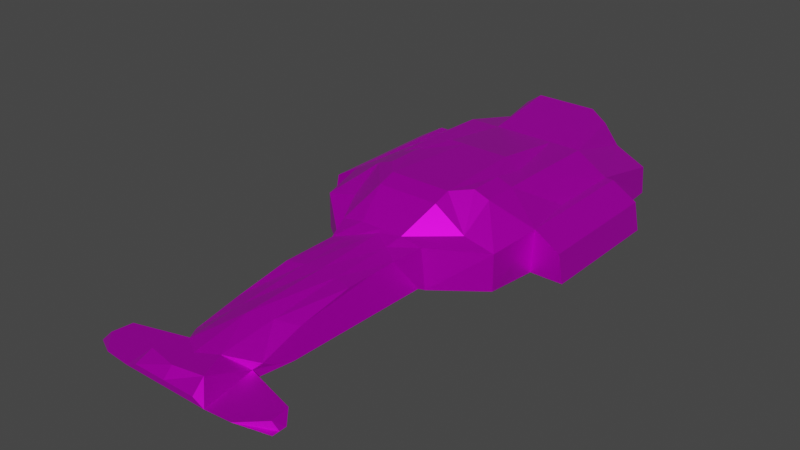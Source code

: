 # Source: TheDruid.blend  (saved by Blender 3.1.7; exported with 4.5.12 LTS)
import bpy
from mathutils import Matrix  # noqa: F401  (used for matrix-valued properties, if any)

bpy.ops.wm.read_factory_settings(use_empty=True)
scene = bpy.context.scene
scene.name = 'Scene'

# ---- collections
col_collection = bpy.data.collections.new('Collection'); scene.collection.children.link(col_collection)

# ---- images (referenced by path relative to the original .blend; pixels are not part of the script)
import os
ASSET_DIR = os.environ.get("B2B_ASSET_DIR", "")  # directory of the original .blend (textures are referenced by path, not embedded)
HERE = os.path.dirname(os.path.abspath(__file__))  # packed textures are extracted next to this script under _unpacked/

def load_image(name, relpath, width, height, colorspace="sRGB"):
    """Load a texture the original file referenced (path relative to the .blend, or extracted next to this script)."""
    p = next((c for c in (os.path.join(HERE, relpath), os.path.join(ASSET_DIR, relpath)) if relpath and os.path.exists(c)), "")
    if p:
        img = bpy.data.images.load(p, check_existing=True)
        img.name = name
    else:  # same state as the original file: an image datablock whose file is absent (Cycles renders it pink)
        img = bpy.data.images.new(name, width, height)
        img.source = "FILE"
        img.filepath = "//" + (relpath or name)
    img.colorspace_settings.name = colorspace
    return img
img_thedruid2 = load_image('Thedruid2', 'textures/Thedruid2.png', 1024, 1024, 'sRGB')

# ---- materials (node trees are filled in below, after node groups)
mat_the_druid = bpy.data.materials.new('The Druid')
mat_the_druid.use_transparent_shadow = False

# ---- material node trees
mat_the_druid.use_nodes = True; mat_the_druid.node_tree.nodes.clear()
_N = mat_the_druid.node_tree.nodes; _L = mat_the_druid.node_tree.links
n0 = _N.new('ShaderNodeBsdfPrincipled'); n0.name = 'Principled BSDF'; n0.location = (10, 300)
n0.distribution = 'GGX'
n0.subsurface_method = 'RANDOM_WALK_SKIN'
n0.inputs[1].default_value = 0.7638
n0.inputs[2].default_value = 0.387
n0.inputs[3].default_value = 1.45
n0.inputs[13].default_value = 0.2795
n0.inputs[27].default_value = (0.0, 0.0, 0.0, 1.0)
n0.inputs[28].default_value = 1.0
n1 = _N.new('ShaderNodeOutputMaterial'); n1.name = 'Material Output'; n1.location = (300, 300)
n2 = _N.new('ShaderNodeTexImage'); n2.name = 'Image Texture'; n2.location = (-280, 280)
n2.image = img_thedruid2
n3 = _N.new('ShaderNodeTexImage'); n3.name = 'Image Texture.001'; n3.location = (-280, 220)
n3.image = img_thedruid2
_L.new(n2.outputs[0], n0.inputs[0])
_L.new(n0.outputs[0], n1.inputs[0])
n1.is_active_output = True

# ---- world
world_world = bpy.data.worlds.new('World'); scene.world = world_world
world_world.use_nodes = True; world_world.node_tree.nodes.clear()
_N = world_world.node_tree.nodes; _L = world_world.node_tree.links
n0 = _N.new('ShaderNodeOutputWorld'); n0.name = 'World Output'; n0.location = (300, 300)
n1 = _N.new('ShaderNodeBackground'); n1.name = 'Background'; n1.location = (10, 300)
n1.inputs[0].default_value = (0.05088, 0.05088, 0.05088, 1.0)
_L.new(n1.outputs[0], n0.inputs[0])
n0.is_active_output = True
world_world.color = (0.05088, 0.05088, 0.05088)
world_world.use_sun_shadow = False
world_world.sun_shadow_jitter_overblur = 0.0

# ---- meshes
me_plane = bpy.data.meshes.new('Plane')
me_plane.from_pydata([(-5.808e-10, -0.6228, 0.0588), (-3.374e-10, 0.2344, 0.1467), (0.3793, -0.5656, 0.01264), (-0.3822, 1.3, 0.0), (-0.3793, -0.5656, 0.01264), (0.3822, 1.3, 0.0), (-3.374e-10, -0.3217, 0.1218), (-0.1734, -0.6228, 0.03833), (0.25, 1.3, 0.1547), (0.0, 0.75, 0.2621), (-3.374e-10, -0.01556, 0.1317), (0.1401, 0.1586, 0.122), (0.1734, -0.6228, 0.03833), (-0.25, 1.3, 0.1547), (-3.374e-10, 0.25, 0.1547), (-3.374e-10, -0.5156, 0.08958), (-0.1401, 0.1586, 0.122), (0.3793, -0.5156, 0.01264), (0.1401, -0.2403, 0.08958), (-0.3793, -0.5156, 0.01264), (-0.1401, -0.2403, 0.08958), (-0.4082, 0.55, 0.1547), (-0.25, 0.5, 0.2299), (0.4082, 0.55, 0.1547), (0.25, 0.5, 0.2299), (0.1756, 0.25, 0.1422), (0.25, 0.75, 0.2299), (-0.1756, 0.25, 0.1422), (-0.5306, 0.55, 0.0), (0.1401, -0.04084, 0.122), (-0.1401, -0.04084, 0.122), (-0.25, 0.75, 0.2299), (0.5306, 0.55, 0.0), (0.125, 1.3, 0.2666), (0.0, 1.025, 0.2249), (-0.375, 1.3, 0.1), (-0.4082, 1.025, 0.1547), (0.4082, 1.025, 0.1547), (0.375, 1.3, 0.1), (-0.125, 1.3, 0.2666), (0.25, 1.025, 0.2249), (0.125, 0.75, 0.2621), (0.375, 0.75, 0.1547), (-0.5306, 1.025, 0.0), (-0.5102, 0.55, 0.1), (-0.25, 1.025, 0.2249), (-0.375, 0.75, 0.1547), (-0.125, 0.75, 0.2621), (0.5306, 1.025, 0.0), (0.5102, 0.55, 0.1), (0.5102, 1.025, 0.1), (-0.375, 1.025, 0.1547), (0.125, 1.025, 0.2249), (0.375, 1.025, 0.1547), (-0.5102, 1.025, 0.1), (-0.125, 1.025, 0.2249), (0.0, 0.375, 0.2298), (-0.3756, 0.375, 0.0), (0.3756, 0.375, 0.0), (0.25, 0.375, 0.1547), (0.0878, 0.25, 0.1547), (0.1932, 0.25, 0.0), (-0.25, 0.375, 0.1547), (-0.1932, 0.25, 0.0), (-0.0878, 0.25, 0.1547), (-0.375, 0.375, 0.13), (0.125, 0.375, 0.2298), (0.375, 0.375, 0.13), (-0.125, 0.375, 0.2298), (-0.127, -0.6228, 0.0588), (0.275, -0.6156, 0.03833), (-0.275, -0.6156, 0.03833), (0.127, -0.6228, 0.0588), (-5.808e-10, -0.5906, 0.08958), (0.3793, -0.5406, 0.01264), (-0.3793, -0.5406, 0.01264), (-0.3466, -0.4776, 0.03833), (-0.07004, -0.4776, 0.08958), (0.07004, -0.4776, 0.08958), (0.3466, -0.4776, 0.03833), (0.3571, -0.5466, 0.03833), (0.1142, -0.5716, 0.08958), (-0.1142, -0.5716, 0.08958), (-0.3571, -0.5466, 0.03833), (0.1755, -0.0341, 0.01264), (0.1401, -0.04084, 0.1106), (0.149, -0.3965, 0.05111), (-0.1401, -0.04084, 0.1106), (-0.149, -0.3965, 0.05111), (-0.1755, -0.0341, 0.01264), (-0.1578, -0.03747, 0.06163), (0.1578, -0.03747, 0.06163), (0.1667, -0.2934, 0.01264), (0.1401, -0.1406, 0.1001), (-0.1401, -0.1406, 0.1001), (-0.1667, -0.2934, 0.01264), (0.1843, 0.2252, 0.01264), (0.1401, 0.05887, 0.1211), (0.1445, -0.3184, 0.07034), (-0.1401, 0.05887, 0.1211), (-0.1445, -0.3184, 0.07034), (-0.1843, 0.2252, 0.01264), (-0.1489, -0.03916, 0.08612), (-0.1666, -0.03579, 0.03713), (-0.1622, 0.142, 0.06689), (-0.1534, -0.217, 0.05637), (0.1489, -0.03916, 0.08612), (0.1666, -0.03579, 0.03713), (0.1534, -0.217, 0.05637), (0.1622, 0.142, 0.06689), (0.1733, 0.1836, 0.03976), (0.16, -0.2552, 0.0345), (0.1467, -0.1788, 0.07823), (-0.16, -0.2552, 0.0345), (-0.1733, 0.1836, 0.03976), (-0.1511, 0.1004, 0.09401), (-0.1467, -0.1788, 0.07823), (0.1511, 0.1004, 0.09401), (-0.1401, -0.1904, 0.09484), (-0.1354, -0.423, 0.03833), (-0.1512, -0.3067, 0.05374), (-0.1567, -0.3649, 0.03319), (-0.1456, -0.2486, 0.07429), (0.1354, -0.423, 0.03833), (0.1401, -0.1904, 0.09484), (0.1512, -0.3067, 0.05374), (0.1567, -0.3649, 0.03319), (0.1456, -0.2486, 0.07429), (0.0625, 1.3, 0.2666), (0.3125, 1.3, 0.1273), (-0.1875, 1.3, 0.2263), (0.1875, 1.3, 0.2263), (-0.3125, 1.3, 0.1273), (-0.0625, 1.3, 0.2666), (0.0, 1.3, 0.2263), (0.09375, 1.3, 0.2263), (0.125, 1.219, 0.1547), (-0.125, 1.219, 0.1547), (-0.09375, 1.3, 0.2263), (0.0, 1.3, 0.1), (0.1875, 1.3, 0.1), (-0.1875, 1.3, 0.1), (-0.1875, 0.5, 0.2507), (0.25, 0.625, 0.2299), (0.0625, 0.75, 0.2621), (-0.25, 0.625, 0.2299), (-0.1875, 0.75, 0.2299), (0.1875, 0.75, 0.2299), (-0.0625, 0.75, 0.2621), (0.1875, 0.5, 0.2507), (0.125, 0.4375, 0.2507), (0.0625, 0.375, 0.2298), (-0.125, 0.4375, 0.2507), (-0.0625, 0.375, 0.2298), (0.1875, 0.625, 0.2507), (-0.1875, 0.625, 0.2507), (0.1755, -0.0341, 0.01264), (-0.1755, -0.0341, 0.01264), (-0.1843, 0.2252, 0.01264), (0.1843, 0.2252, 0.01264), (0.0, -0.5656, 0.01264), (0.0, -0.5156, 0.01264), (-0.1265, -0.5156, 0.01264), (-0.1896, -0.5656, 0.01264), (0.1896, -0.5656, 0.01264), (0.1265, -0.5156, 0.01264), (0.09482, -0.5656, 0.01264), (0.09482, -0.5156, 0.01264), (-0.09482, -0.5156, 0.01264), (-0.09482, -0.5656, 0.01264), (-0.2845, -0.5656, 0.01264), (-0.2845, -0.5156, 0.01264), (0.2845, -0.5656, 0.01264), (0.2845, -0.5156, 0.01264), (0.0, 1.3, 0.1), (0.0, 0.25, 0.0), (0.0, 1.3, 0.0), (0.0, 0.55, 0.0), (0.0, 1.025, 0.0), (0.0, 0.375, 0.0), (0.0, -0.0341, 0.01264), (0.0, 0.2252, 0.01264), (0.0, -0.2934, 0.01264), (0.1875, 1.3, 0.1), (0.09658, 0.25, 0.0), (0.2041, 1.3, 0.0), (0.2653, 0.55, 0.0), (0.2653, 1.025, 0.0), (0.2041, 0.375, 0.0), (0.08775, -0.0341, 0.01264), (0.09216, 0.2252, 0.01264), (0.08334, -0.2934, 0.01264), (0.2829, 1.3, 0.1), (0.1457, 0.25, 0.0), (0.3079, 1.3, 0.0), (0.4003, 0.55, 0.0), (0.4003, 1.025, 0.0), (0.3079, 0.375, 0.0), (0.1324, -0.0341, 0.01264), (0.139, 0.2252, 0.01264), (0.1257, -0.2934, 0.01264), (0.3289, 1.3, 0.1), (0.1694, 0.25, 0.0), (0.358, 1.3, 0.0), (0.4654, 0.55, 0.0), (0.4654, 1.025, 0.0), (0.358, 0.375, 0.0), (0.1539, -0.0341, 0.01264), (0.1617, 0.2252, 0.01264), (0.1462, -0.2934, 0.01264), (-0.2041, 0.375, 0.0), (-0.08775, -0.0341, 0.01264), (-0.09216, 0.2252, 0.01264), (-0.08334, -0.2934, 0.01264), (-0.1875, 1.3, 0.1), (-0.09658, 0.25, 0.0), (-0.2041, 1.3, 0.0), (-0.2653, 0.55, 0.0), (-0.2653, 1.025, 0.0), (-0.3061, 0.375, 0.0), (-0.1316, -0.0341, 0.01264), (-0.1382, 0.2252, 0.01264), (-0.125, -0.2934, 0.01264), (-0.2812, 1.3, 0.1), (-0.1449, 0.25, 0.0), (-0.3061, 1.3, 0.0), (-0.398, 0.55, 0.0), (-0.398, 1.025, 0.0), (-0.3572, 0.375, 0.0), (-0.1536, -0.0341, 0.01264), (-0.1613, 0.2252, 0.01264), (-0.1458, -0.2934, 0.01264), (-0.3281, 1.3, 0.1), (-0.169, 0.25, 0.0), (-0.3572, 1.3, 0.0), (-0.4643, 0.55, 0.0), (-0.4643, 1.025, 0.0), (-0.07004, 0.1965, 0.1343), (-0.07004, -0.281, 0.1057), (-0.07004, -0.0282, 0.1268), (0.07004, 0.1965, 0.1343), (0.07004, -0.281, 0.1057), (0.07004, -0.0282, 0.1268), (-0.03502, -0.3997, 0.1057), (0.03502, -0.3997, 0.1057), (-3.374e-10, -0.4186, 0.1057), (0.05253, -0.4387, 0.09764), (-0.05253, -0.4387, 0.09764), (-3.374e-10, -0.3702, 0.1138), (0.04378, -0.4192, 0.1017), (-0.04378, -0.4192, 0.1017), (0.06129, -0.4582, 0.09361), (-0.06129, -0.4582, 0.09361), (-3.374e-10, -0.4671, 0.09764)], [], [(39, 55, 34, 52, 33, 128, 133), (239, 10, 1, 237), (68, 153, 56, 151, 66, 150, 152), (30, 239, 237, 16), (52, 40, 8, 131, 33), (20, 238, 239, 30), (82, 73, 15, 77), (86, 123, 126, 125), (80, 74, 17, 79), (242, 29, 11, 240), (241, 18, 29, 242), (238, 6, 10, 239), (51, 45, 13, 132, 35), (23, 49, 50, 37), (49, 32, 48, 50), (21, 46, 51, 36), (46, 31, 45, 51), (232, 234, 3, 35), (9, 144, 41, 52, 34), (41, 147, 26, 40, 52), (40, 53, 38, 129, 8), (26, 42, 53, 40), (42, 23, 37, 53), (28, 44, 54, 43), (44, 21, 36, 54), (45, 55, 39, 130, 13), (31, 146, 47, 55, 45), (47, 148, 9, 34, 55), (63, 27, 62, 65), (14, 60, 66, 151, 56), (60, 25, 59, 66), (25, 61, 67, 59), (228, 233, 63, 57), (27, 64, 68, 62), (64, 14, 56, 153, 68), (70, 2, 74, 80), (73, 81, 78, 15), (0, 72, 81, 73), (69, 0, 73, 82), (75, 83, 76, 19), (4, 71, 83, 75), (69, 7, 12, 72, 0), (29, 18, 124, 93, 85, 97, 11), (253, 252, 77, 15), (30, 16, 99, 87, 94, 118, 20), (122, 100, 20, 118), (115, 102, 87, 99), (114, 103, 90, 104), (112, 106, 85, 93), (111, 107, 91, 108), (107, 110, 109, 91), (84, 96, 110, 107), (126, 111, 108, 125), (123, 92, 111, 126), (92, 84, 107, 111), (127, 112, 93, 124), (125, 108, 112, 127), (108, 91, 106, 112), (103, 113, 105, 90), (89, 95, 113, 103), (101, 89, 103, 114), (104, 90, 102, 115), (102, 116, 94, 87), (90, 105, 116, 102), (120, 88, 100, 122), (106, 117, 97, 85), (91, 109, 117, 106), (105, 120, 122, 116), (95, 119, 121, 113), (113, 121, 120, 105), (116, 122, 118, 94), (86, 125, 127, 98), (98, 127, 124, 18), (120, 121, 119, 88), (248, 249, 244, 6), (205, 48, 32, 204), (5, 38, 53, 196), (5, 196, 194, 203), (58, 67, 61), (57, 63, 65), (137, 13, 130, 138), (131, 135, 134, 138, 130, 39, 133, 128, 33), (8, 136, 135, 131), (139, 136, 137), (138, 134, 135, 136, 137), (8, 129, 38, 140, 139, 136), (13, 137, 139, 141, 35, 132), (154, 149, 24, 143), (147, 154, 143, 26), (62, 68, 152, 142, 22), (145, 155, 146, 31), (22, 142, 155, 145), (66, 59, 24, 149, 150), (208, 159, 156, 207), (119, 77, 88), (86, 78, 123), (12, 81, 72), (69, 82, 7), (78, 81, 123), (77, 119, 82), (81, 12, 123), (82, 119, 7), (71, 7, 119, 76, 83), (12, 70, 80, 79, 123), (207, 156, 92, 209), (17, 74, 2, 172, 164, 166, 160, 169, 163, 170, 4, 75, 19, 171, 162, 168, 161, 167, 165, 173), (162, 95, 231, 222, 213, 182, 191, 200, 209, 92, 165, 167, 161, 168), (123, 165, 92), (119, 95, 162), (4, 170, 71), (71, 170, 163, 7), (163, 169, 160, 166, 164, 12, 7), (12, 164, 172, 70), (2, 70, 172), (79, 17, 173), (123, 79, 173, 165), (19, 76, 171), (76, 119, 162, 171), (233, 63, 158, 230), (147, 41, 154), (144, 150, 149, 154, 41), (146, 155, 47), (47, 155, 142, 152, 148), (144, 9, 148, 152, 150), (63, 158, 27), (16, 27, 158, 114, 104, 115, 99), (25, 159, 61), (11, 97, 117, 109, 110, 159, 25), (22, 21, 65, 62), (24, 59, 67, 23), (184, 175, 181, 190), (211, 180, 182, 213), (212, 181, 180, 211), (187, 178, 176, 185), (186, 188, 179, 177), (218, 178, 177, 217), (188, 184, 175, 179), (183, 185, 176, 174), (192, 194, 185, 183), (197, 193, 184, 188), (195, 197, 188, 186), (196, 187, 185, 194), (193, 184, 190, 199), (180, 189, 191, 182), (181, 190, 189, 180), (178, 187, 186, 177), (202, 193, 199, 208), (225, 227, 3, 234), (206, 202, 193, 197), (201, 203, 194, 192), (189, 198, 200, 191), (190, 199, 198, 189), (187, 196, 195, 186), (38, 5, 203, 201), (58, 61, 202, 206), (57, 226, 219, 228), (61, 202, 208, 159), (198, 207, 209, 200), (199, 208, 207, 198), (196, 205, 204, 195), (227, 218, 217, 226), (221, 212, 211, 220), (220, 211, 213, 222), (175, 215, 212, 181), (178, 218, 216, 176), (177, 179, 210, 217), (179, 175, 215, 210), (174, 176, 216, 214), (229, 220, 222, 231), (230, 221, 220, 229), (236, 227, 226, 235), (215, 224, 221, 212), (218, 227, 225, 216), (217, 210, 219, 226), (210, 215, 224, 219), (214, 216, 225, 223), (43, 236, 235, 28), (158, 230, 229, 157), (157, 229, 231, 95), (224, 233, 230, 221), (197, 195, 58, 206), (51, 35, 3, 227), (219, 224, 233, 228), (223, 225, 234, 232), (50, 48, 205, 196, 53, 37), (51, 227, 236, 43, 54, 36), (21, 44, 28, 235, 226), (32, 49, 23, 195, 204), (58, 195, 23, 67), (57, 65, 21, 226), (145, 31, 46, 21, 22), (26, 143, 24, 23, 42), (6, 241, 242, 10), (10, 242, 240, 1), (237, 1, 14, 64), (1, 240, 60, 14), (25, 60, 240, 11), (16, 237, 64, 27), (253, 251, 246, 245), (248, 250, 247, 245), (6, 243, 250, 248), (245, 246, 249, 248), (15, 78, 251, 253), (245, 247, 252, 253), (6, 238, 252, 247, 250, 243), (241, 6, 244, 249, 246, 251), (251, 78, 241), (98, 18, 241, 78, 86), (252, 238, 77), (238, 20, 88, 77)])
_uv = me_plane.uv_layers.new(name='UVMap')
_uv.uv.foreach_set('vector', [0.1683, 0.8406, 0.1683, 0.7203, 0.2229, 0.7203, 0.2775, 0.7203, 0.2774, 0.8406, 0.2502, 0.8406, 0.1956, 0.8406, 0.1923, 0.26, 0.2229, 0.2655, 0.2229, 0.3748, 0.1923, 0.3582, 0.1683, 0.4365, 0.1956, 0.4365, 0.2229, 0.4365, 0.2502, 0.4365, 0.2775, 0.4365, 0.2775, 0.4638, 0.1683, 0.4638, 0.1617, 0.2545, 0.1923, 0.26, 0.1923, 0.3582, 0.1617, 0.3416, 0.2775, 0.7203, 0.332, 0.7203, 0.332, 0.8402, 0.3047, 0.8405, 0.2774, 0.8406, 0.1617, 0.1672, 0.1923, 0.1495, 0.1923, 0.26, 0.1617, 0.2545, 0.173, 0.02253, 0.2229, 0.01425, 0.2229, 0.04701, 0.1923, 0.06357, 0.9423, 0.05272, 0.9463, 0.04069, 0.9506, 0.06666, 0.941, 0.0919, 0.4384, 0.8704, 0.425, 0.8678, 0.4245, 0.8569, 0.4384, 0.8406, 0.2534, 0.26, 0.284, 0.2545, 0.284, 0.3416, 0.2534, 0.3582, 0.2534, 0.1495, 0.284, 0.1672, 0.284, 0.2545, 0.2534, 0.26, 0.1923, 0.1495, 0.2229, 0.1318, 0.2229, 0.2655, 0.1923, 0.26, 0.05906, 0.7201, 0.1137, 0.7203, 0.1137, 0.8402, 0.08636, 0.8401, 0.05906, 0.84, 0.4011, 0.5126, 0.4457, 0.5124, 0.4457, 0.7199, 0.4011, 0.7201, 1.0, 0.6705, 0.9555, 0.6707, 0.9555, 0.4637, 1.0, 0.4635, 0.04457, 0.5126, 0.05906, 0.6, 0.05906, 0.7201, 0.04457, 0.7201, 0.05906, 0.6, 0.1137, 0.6002, 0.1137, 0.7203, 0.05906, 0.7201, 0.9555, 0.4871, 0.9118, 0.4745, 0.9118, 0.4635, 0.9555, 0.4667, 0.2229, 0.6004, 0.2502, 0.6004, 0.2775, 0.6004, 0.2775, 0.7203, 0.2229, 0.7203, 0.2775, 0.6004, 0.3047, 0.6002, 0.332, 0.6002, 0.332, 0.7203, 0.2775, 0.7203, 0.332, 0.7203, 0.3866, 0.7201, 0.3866, 0.84, 0.3593, 0.8401, 0.332, 0.8402, 0.332, 0.6002, 0.3866, 0.6, 0.3866, 0.7201, 0.332, 0.7203, 0.3866, 0.6, 0.4011, 0.5126, 0.4011, 0.7201, 0.3866, 0.7201, 0.8215, 0.9983, 0.777, 0.9981, 0.777, 0.7911, 0.8215, 0.7913, 0.0, 0.5124, 0.04457, 0.5126, 0.04457, 0.7201, 0.0, 0.7199, 0.1137, 0.7203, 0.1683, 0.7203, 0.1683, 0.8406, 0.141, 0.8405, 0.1137, 0.8402, 0.1137, 0.6002, 0.141, 0.6002, 0.1683, 0.6004, 0.1683, 0.7203, 0.1137, 0.7203, 0.1683, 0.6004, 0.1956, 0.6004, 0.2229, 0.6004, 0.2229, 0.7203, 0.1683, 0.7203, 0.06757, 0.9203, 0.005476, 0.928, 0.0, 0.8955, 0.01078, 0.8409, 0.2229, 0.3816, 0.2612, 0.3816, 0.2775, 0.4365, 0.2502, 0.4365, 0.2229, 0.4365, 0.2612, 0.3816, 0.2996, 0.3816, 0.332, 0.4362, 0.2775, 0.4365, 0.7071, 0.8341, 0.7692, 0.8417, 0.7124, 0.9212, 0.7016, 0.8666, 0.8496, 0.3878, 0.9041, 0.3056, 0.9041, 0.3161, 0.8496, 0.3958, 0.1462, 0.3816, 0.1845, 0.3816, 0.1683, 0.4365, 0.1137, 0.4362, 0.1845, 0.3816, 0.2229, 0.3816, 0.2229, 0.4365, 0.1956, 0.4365, 0.1683, 0.4365, 0.5397, 0.8849, 0.5526, 0.8361, 0.5633, 0.8341, 0.5626, 0.8441, 0.2229, 0.01425, 0.2727, 0.02253, 0.2534, 0.06357, 0.2229, 0.04701, 0.2229, 7.027e-05, 0.2783, 7.027e-05, 0.2727, 0.02253, 0.2229, 0.01425, 0.1674, 7.027e-05, 0.2229, 7.027e-05, 0.2229, 0.01425, 0.173, 0.02253, 0.425, 0.8729, 0.4384, 0.8704, 0.4384, 0.9001, 0.4246, 0.8838, 0.5269, 0.8361, 0.5397, 0.8849, 0.5169, 0.8441, 0.5162, 0.8341, 0.9541, 0.9303, 0.9451, 0.9506, 0.9451, 0.7991, 0.9541, 0.8193, 0.9541, 0.8748, 0.9099, 0.2077, 0.9244, 0.1206, 0.922, 0.1424, 0.9195, 0.1641, 0.9147, 0.2076, 0.9098, 0.2511, 0.9091, 0.2946, 0.2229, 0.0682, 0.1961, 0.0721, 0.1923, 0.06357, 0.2229, 0.04701, 0.9061, 0.6712, 0.9069, 0.7581, 0.9061, 0.7146, 0.9012, 0.6712, 0.8964, 0.6277, 0.894, 0.6059, 0.8915, 0.5842, 0.8844, 0.5807, 0.8826, 0.5502, 0.8915, 0.5842, 0.894, 0.6059, 0.8936, 0.733, 0.8899, 0.6721, 0.9012, 0.6712, 0.9061, 0.7146, 0.8686, 0.7697, 0.8673, 0.6739, 0.8786, 0.673, 0.8811, 0.7513, 0.9297, 0.1476, 0.926, 0.2085, 0.9147, 0.2076, 0.9195, 0.1641, 0.9499, 0.1146, 0.9487, 0.2104, 0.9373, 0.2094, 0.9398, 0.1311, 0.9487, 0.2104, 0.9474, 0.3061, 0.9349, 0.2878, 0.9373, 0.2094, 0.96, 0.2113, 0.9599, 0.3245, 0.9474, 0.3061, 0.9487, 0.2104, 0.9506, 0.06666, 0.9499, 0.1146, 0.9398, 0.1311, 0.941, 0.0919, 0.9463, 0.04069, 0.9601, 0.09803, 0.9499, 0.1146, 0.9506, 0.06666, 0.9601, 0.09803, 0.96, 0.2113, 0.9487, 0.2104, 0.9499, 0.1146, 0.9315, 0.1171, 0.9297, 0.1476, 0.9195, 0.1641, 0.922, 0.1424, 0.941, 0.0919, 0.9398, 0.1311, 0.9297, 0.1476, 0.9315, 0.1171, 0.9398, 0.1311, 0.9373, 0.2094, 0.926, 0.2085, 0.9297, 0.1476, 0.8673, 0.6739, 0.866, 0.5781, 0.8761, 0.5946, 0.8786, 0.673, 0.856, 0.6748, 0.8559, 0.5616, 0.866, 0.5781, 0.8673, 0.6739, 0.856, 0.788, 0.856, 0.6748, 0.8673, 0.6739, 0.8686, 0.7697, 0.8811, 0.7513, 0.8786, 0.673, 0.8899, 0.6721, 0.8936, 0.733, 0.8899, 0.6721, 0.8863, 0.6111, 0.8964, 0.6277, 0.9012, 0.6712, 0.8786, 0.673, 0.8761, 0.5946, 0.8863, 0.6111, 0.8899, 0.6721, 0.8749, 0.5554, 0.8737, 0.5163, 0.8826, 0.5502, 0.8844, 0.5807, 0.926, 0.2085, 0.9224, 0.2695, 0.9098, 0.2511, 0.9147, 0.2076, 0.9373, 0.2094, 0.9349, 0.2878, 0.9224, 0.2695, 0.926, 0.2085, 0.8761, 0.5946, 0.8749, 0.5554, 0.8844, 0.5807, 0.8863, 0.6111, 0.8559, 0.5616, 0.8697, 0.5042, 0.8654, 0.5302, 0.866, 0.5781, 0.866, 0.5781, 0.8654, 0.5302, 0.8749, 0.5554, 0.8761, 0.5946, 0.8863, 0.6111, 0.8844, 0.5807, 0.894, 0.6059, 0.8964, 0.6277, 0.9423, 0.05272, 0.941, 0.0919, 0.9315, 0.1171, 0.9333, 0.08668, 0.9333, 0.08668, 0.9315, 0.1171, 0.922, 0.1424, 0.9244, 0.1206, 0.8749, 0.5554, 0.8654, 0.5302, 0.8697, 0.5042, 0.8737, 0.5163, 0.2229, 0.1106, 0.242, 0.08915, 0.2381, 0.09768, 0.2229, 0.1318, 0.5658, 0.02847, 0.5658, 0.0, 0.7732, 0.0, 0.7732, 0.02847, 0.8526, 0.7993, 0.8957, 0.7991, 0.918, 0.9186, 0.8498, 0.9186, 0.4457, 0.06485, 0.5658, 0.05693, 0.4457, 0.09728, 0.4457, 0.07538, 0.7692, 0.9214, 0.7124, 0.9212, 0.7692, 0.8417, 0.06757, 0.8406, 0.06757, 0.9203, 0.01078, 0.8409, 0.8009, 0.5727, 0.8009, 0.5181, 0.8322, 0.5454, 0.8322, 0.5864, 0.8322, 0.7092, 0.8322, 0.6683, 0.8322, 0.6273, 0.8322, 0.5864, 0.8322, 0.5454, 0.8498, 0.5727, 0.8498, 0.6, 0.8498, 0.6546, 0.8498, 0.6819, 0.8009, 0.7365, 0.8009, 0.6819, 0.8322, 0.6683, 0.8322, 0.7092, 0.9041, 0.3901, 0.94, 0.3355, 0.94, 0.4447, 0.9057, 0.4311, 0.9057, 0.3901, 0.9057, 0.3492, 0.94, 0.3355, 0.94, 0.4447, 0.8009, 0.7365, 0.789, 0.7638, 0.777, 0.7911, 0.777, 0.7092, 0.777, 0.6273, 0.8009, 0.6819, 0.8009, 0.5181, 0.8009, 0.5727, 0.777, 0.6273, 0.777, 0.5454, 0.777, 0.4635, 0.789, 0.4908, 0.3047, 0.5457, 0.3047, 0.4911, 0.332, 0.4911, 0.332, 0.5456, 0.3047, 0.6002, 0.3047, 0.5457, 0.332, 0.5456, 0.332, 0.6002, 0.1137, 0.4362, 0.1683, 0.4365, 0.1683, 0.4638, 0.141, 0.4911, 0.1137, 0.4911, 0.1137, 0.5456, 0.141, 0.5457, 0.141, 0.6002, 0.1137, 0.6002, 0.1137, 0.4911, 0.141, 0.4911, 0.141, 0.5457, 0.1137, 0.5456, 0.2775, 0.4365, 0.332, 0.4362, 0.332, 0.4911, 0.3047, 0.4911, 0.2775, 0.4638, 0.5407, 0.8341, 0.5309, 0.8341, 0.5347, 0.7209, 0.5441, 0.7209, 0.8697, 0.5042, 0.8983, 0.4786, 0.8737, 0.5163, 0.9423, 0.05272, 0.9176, 0.0151, 0.9463, 0.04069, 0.2986, 0.0, 0.2727, 0.02253, 0.2783, 7.027e-05, 0.1674, 7.027e-05, 0.173, 0.02253, 0.1471, 0.0, 0.2534, 0.06357, 0.2727, 0.02253, 0.282, 0.08726, 0.1923, 0.06357, 0.1637, 0.08726, 0.173, 0.02253, 0.8215, 0.8135, 0.8487, 0.7911, 0.8487, 0.8772, 0.918, 0.8628, 0.9451, 0.7991, 0.9451, 0.8851, 0.5397, 0.8849, 0.5345, 0.9291, 0.4457, 0.9291, 0.4864, 0.8429, 0.5169, 0.8441, 0.5449, 0.9291, 0.5397, 0.8849, 0.5626, 0.8441, 0.5931, 0.8429, 0.6337, 0.9291, 0.5441, 0.7209, 0.5347, 0.7209, 0.5386, 0.6077, 0.5475, 0.6077, 0.4457, 0.5107, 0.4457, 0.4998, 0.4457, 0.4888, 0.4871, 0.4888, 0.5285, 0.4888, 0.57, 0.4888, 0.6114, 0.4888, 0.6528, 0.4888, 0.6942, 0.4888, 0.7356, 0.4888, 0.777, 0.4888, 0.777, 0.4998, 0.777, 0.5107, 0.7356, 0.5107, 0.6666, 0.5107, 0.6528, 0.5107, 0.6114, 0.5107, 0.57, 0.5107, 0.5561, 0.5107, 0.4871, 0.5107, 0.6666, 0.5107, 0.6842, 0.6077, 0.6751, 0.6077, 0.666, 0.6077, 0.6478, 0.6077, 0.6114, 0.6077, 0.575, 0.6077, 0.5565, 0.6077, 0.5475, 0.6077, 0.5386, 0.6077, 0.5561, 0.5107, 0.57, 0.5107, 0.6114, 0.5107, 0.6528, 0.5107, 0.9463, 0.04069, 0.9565, 0.0, 0.9601, 0.09803, 0.8697, 0.5042, 0.8559, 0.5616, 0.8594, 0.4635, 0.777, 0.4888, 0.7356, 0.4888, 0.7315, 0.4667, 0.7315, 0.4667, 0.7356, 0.4888, 0.6942, 0.4888, 0.6871, 0.4635, 0.6942, 0.4888, 0.6528, 0.4888, 0.6114, 0.4888, 0.57, 0.4888, 0.5285, 0.4888, 0.5356, 0.4635, 0.6871, 0.4635, 0.5356, 0.4635, 0.5285, 0.4888, 0.4871, 0.4888, 0.4913, 0.4667, 0.4457, 0.4888, 0.4913, 0.4667, 0.4871, 0.4888, 0.46, 0.5269, 0.4457, 0.5107, 0.4871, 0.5107, 0.5522, 0.5508, 0.46, 0.5269, 0.4871, 0.5107, 0.5561, 0.5107, 0.777, 0.5107, 0.7627, 0.5269, 0.7356, 0.5107, 0.7627, 0.5269, 0.6705, 0.5508, 0.6666, 0.5107, 0.7356, 0.5107, 0.9663, 0.8289, 0.9663, 0.8394, 0.9555, 0.8356, 0.9555, 0.8255, 0.3047, 0.6002, 0.2775, 0.6004, 0.3047, 0.5457, 0.2502, 0.6004, 0.2775, 0.4638, 0.3047, 0.4911, 0.3047, 0.5457, 0.2775, 0.6004, 0.141, 0.6002, 0.141, 0.5457, 0.1683, 0.6004, 0.1683, 0.6004, 0.141, 0.5457, 0.141, 0.4911, 0.1683, 0.4638, 0.1956, 0.6004, 0.2502, 0.6004, 0.2229, 0.6004, 0.1956, 0.6004, 0.1683, 0.4638, 0.2775, 0.4638, 0.8498, 0.7991, 0.856, 0.788, 0.9118, 0.7991, 0.9069, 0.7581, 0.9118, 0.7991, 0.856, 0.788, 0.8686, 0.7697, 0.8811, 0.7513, 0.8936, 0.733, 0.9061, 0.7146, 0.9041, 0.3355, 0.9599, 0.3245, 0.9661, 0.3355, 0.9091, 0.2946, 0.9098, 0.2511, 0.9224, 0.2695, 0.9349, 0.2878, 0.9474, 0.3061, 0.9599, 0.3245, 0.9041, 0.3355, 0.1137, 0.4911, 0.04457, 0.5126, 0.05906, 0.4361, 0.1137, 0.4362, 0.332, 0.4911, 0.332, 0.4362, 0.3866, 0.4361, 0.4011, 0.5126, 0.9663, 0.7129, 0.9663, 0.755, 0.9555, 0.755, 0.9555, 0.7148, 0.6497, 0.7209, 0.6114, 0.7209, 0.6114, 0.6077, 0.6478, 0.6077, 0.6516, 0.8341, 0.6114, 0.8341, 0.6114, 0.7209, 0.6497, 0.7209, 0.5658, 0.1159, 0.5658, 0.2318, 0.4457, 0.2318, 0.4457, 0.1426, 0.7732, 0.1159, 0.8496, 0.1426, 0.8496, 0.2318, 0.7732, 0.2318, 0.5658, 0.3476, 0.5658, 0.2318, 0.7732, 0.2318, 0.7732, 0.3476, 0.8496, 0.1426, 0.9041, 0.1896, 0.9041, 0.2318, 0.8496, 0.2318, 0.9555, 0.7123, 0.9118, 0.7196, 0.9118, 0.6305, 0.9555, 0.6305, 0.9555, 0.754, 0.9118, 0.7649, 0.9118, 0.7196, 0.9555, 0.7123, 0.8496, 0.09728, 0.9041, 0.1681, 0.9041, 0.1896, 0.8496, 0.1426, 0.7732, 0.05693, 0.8496, 0.09728, 0.8496, 0.1426, 0.7732, 0.1159, 0.5658, 0.05693, 0.5658, 0.1159, 0.4457, 0.1426, 0.4457, 0.09728, 0.9663, 0.6914, 0.9663, 0.7129, 0.9555, 0.7148, 0.9555, 0.6943, 0.6114, 0.7209, 0.573, 0.7209, 0.575, 0.6077, 0.6114, 0.6077, 0.6114, 0.8341, 0.5711, 0.8341, 0.573, 0.7209, 0.6114, 0.7209, 0.5658, 0.2318, 0.5658, 0.1159, 0.7732, 0.1159, 0.7732, 0.2318, 0.9663, 0.681, 0.9663, 0.6914, 0.9555, 0.6943, 0.9555, 0.6844, 0.4457, 0.3655, 0.5658, 0.4056, 0.4457, 0.3987, 0.4457, 0.3878, 0.8496, 0.07538, 0.9041, 0.1578, 0.9041, 0.1681, 0.8496, 0.09728, 0.9555, 0.7741, 0.9118, 0.7868, 0.9118, 0.7649, 0.9555, 0.754, 0.573, 0.7209, 0.5535, 0.7209, 0.5565, 0.6077, 0.575, 0.6077, 0.5711, 0.8341, 0.5506, 0.8341, 0.5535, 0.7209, 0.573, 0.7209, 0.5658, 0.1159, 0.5658, 0.05693, 0.7732, 0.05693, 0.7732, 0.1159, 0.9555, 0.7942, 0.9118, 0.7974, 0.9118, 0.7868, 0.9555, 0.7741, 0.8496, 0.0677, 0.9041, 0.1474, 0.9041, 0.1578, 0.8496, 0.07538, 0.8496, 0.3958, 0.7732, 0.4056, 0.8496, 0.3655, 0.8496, 0.3878, 0.9663, 0.6707, 0.9663, 0.681, 0.9555, 0.6844, 0.9555, 0.6745, 0.5535, 0.7209, 0.5441, 0.7209, 0.5475, 0.6077, 0.5565, 0.6077, 0.5506, 0.8341, 0.5407, 0.8341, 0.5441, 0.7209, 0.5535, 0.7209, 0.5658, 0.05693, 0.5658, 0.02847, 0.7732, 0.02847, 0.7732, 0.05693, 0.5658, 0.4056, 0.5658, 0.3476, 0.7732, 0.3476, 0.7732, 0.4056, 0.6718, 0.8341, 0.6516, 0.8341, 0.6497, 0.7209, 0.6689, 0.7209, 0.6689, 0.7209, 0.6497, 0.7209, 0.6478, 0.6077, 0.666, 0.6077, 0.9663, 0.755, 0.9663, 0.7972, 0.9555, 0.7953, 0.9555, 0.755, 0.5658, 0.2318, 0.5658, 0.3476, 0.4457, 0.3209, 0.4457, 0.2318, 0.7732, 0.2318, 0.8496, 0.2318, 0.8496, 0.3209, 0.7732, 0.3476, 0.8496, 0.2318, 0.9041, 0.2318, 0.9041, 0.274, 0.8496, 0.3209, 0.9555, 0.6305, 0.9118, 0.6305, 0.9118, 0.5413, 0.9555, 0.5486, 0.6784, 0.7209, 0.6689, 0.7209, 0.666, 0.6077, 0.6751, 0.6077, 0.6818, 0.8341, 0.6718, 0.8341, 0.6689, 0.7209, 0.6784, 0.7209, 0.5658, 0.4346, 0.5658, 0.4056, 0.7732, 0.4056, 0.7732, 0.4346, 0.9663, 0.7972, 0.9663, 0.8183, 0.9555, 0.8154, 0.9555, 0.7953, 0.5658, 0.3476, 0.5658, 0.4056, 0.4457, 0.3655, 0.4457, 0.3209, 0.7732, 0.3476, 0.8496, 0.3209, 0.8496, 0.3655, 0.7732, 0.4056, 0.8496, 0.3209, 0.9041, 0.274, 0.9041, 0.295, 0.8496, 0.3655, 0.9555, 0.5486, 0.9118, 0.5413, 0.9118, 0.4967, 0.9555, 0.5076, 0.5658, 0.4635, 0.5658, 0.4346, 0.7732, 0.4346, 0.7732, 0.4635, 0.6919, 0.8341, 0.6818, 0.8341, 0.6784, 0.7209, 0.688, 0.7209, 0.688, 0.7209, 0.6784, 0.7209, 0.6751, 0.6077, 0.6842, 0.6077, 0.9663, 0.8183, 0.9663, 0.8289, 0.9555, 0.8255, 0.9555, 0.8154, 0.8496, 0.09728, 0.7732, 0.05693, 0.8496, 0.0677, 0.8496, 0.07538, 0.6337, 0.9536, 0.6559, 0.8341, 0.699, 0.8343, 0.7016, 0.9536, 0.8496, 0.3655, 0.9041, 0.295, 0.9041, 0.3056, 0.8496, 0.3878, 0.9555, 0.5076, 0.9118, 0.4967, 0.9118, 0.4745, 0.9555, 0.4871, 0.2553, 0.8851, 0.2536, 0.8406, 0.2817, 0.8452, 0.3097, 0.8498, 0.3097, 0.9182, 0.2954, 0.9159, 0.2536, 0.8406, 0.2536, 0.9089, 0.2249, 0.9132, 0.1962, 0.9174, 0.1986, 0.8729, 0.2392, 0.8427, 0.3142, 0.8406, 0.3588, 0.8645, 0.3677, 0.9082, 0.3387, 0.9082, 0.3097, 0.9082, 0.3677, 0.9053, 0.3788, 0.8622, 0.4245, 0.8406, 0.4245, 0.9082, 0.3961, 0.9068, 0.131, 0.8408, 0.132, 0.9178, 0.06757, 0.9178, 0.076, 0.8406, 0.1327, 0.8409, 0.1877, 0.8406, 0.1962, 0.9178, 0.132, 0.9178, 0.1137, 0.5456, 0.1137, 0.6002, 0.05906, 0.6, 0.04457, 0.5126, 0.1137, 0.4911, 0.332, 0.6002, 0.332, 0.5456, 0.332, 0.4911, 0.4011, 0.5126, 0.3866, 0.6, 0.2229, 0.1318, 0.2534, 0.1495, 0.2534, 0.26, 0.2229, 0.2655, 0.2229, 0.2655, 0.2534, 0.26, 0.2534, 0.3582, 0.2229, 0.3748, 0.1923, 0.3582, 0.2229, 0.3748, 0.2229, 0.3816, 0.1845, 0.3816, 0.2229, 0.3748, 0.2534, 0.3582, 0.2612, 0.3816, 0.2229, 0.3816, 0.2996, 0.3816, 0.2612, 0.3816, 0.2534, 0.3582, 0.284, 0.3416, 0.1617, 0.3416, 0.1923, 0.3582, 0.1845, 0.3816, 0.1462, 0.3816, 0.2229, 0.0682, 0.2496, 0.0721, 0.2458, 0.08062, 0.2229, 0.0894, 0.2229, 0.1106, 0.2037, 0.08915, 0.1999, 0.08062, 0.2229, 0.0894, 0.2229, 0.1318, 0.2076, 0.09768, 0.2037, 0.08915, 0.2229, 0.1106, 0.2229, 0.0894, 0.2458, 0.08062, 0.242, 0.08915, 0.2229, 0.1106, 0.2229, 0.04701, 0.2534, 0.06357, 0.2496, 0.0721, 0.2229, 0.0682, 0.2229, 0.0894, 0.1999, 0.08062, 0.1961, 0.0721, 0.2229, 0.0682, 0.2229, 0.1318, 0.1923, 0.1495, 0.1961, 0.0721, 0.1999, 0.08062, 0.2037, 0.08915, 0.2076, 0.09768, 0.2534, 0.1495, 0.2229, 0.1318, 0.2381, 0.09768, 0.242, 0.08915, 0.2458, 0.08062, 0.2496, 0.0721, 0.2496, 0.0721, 0.2534, 0.06357, 0.2534, 0.1495, 0.286, 0.1331, 0.284, 0.1672, 0.2534, 0.1495, 0.2534, 0.06357, 0.2879, 0.09889, 0.1961, 0.0721, 0.1923, 0.1495, 0.1923, 0.06357, 0.1923, 0.1495, 0.1617, 0.1672, 0.1578, 0.09889, 0.1923, 0.06357])
me_plane.materials.append(mat_the_druid)
me_plane.use_remesh_fix_poles = True
me_plane.use_remesh_preserve_attributes = False
me_plane.update()

# ---- objects
ob_plane = bpy.data.objects.new('Plane', me_plane)

# ---- transforms, parenting, visibility, modifiers, constraints
ob_plane.location = (0.0, 0.0, 0.0)
ob_plane.scale = (0.9003, 1.0, 1.0)

# ---- collection membership
col_collection.objects.link(ob_plane)

# ---- scene / render settings (as saved in the file)
scene.frame_start = 1; scene.frame_end = 250; scene.frame_set(1)
scene.render.engine = 'BLENDER_EEVEE_NEXT'
scene.cycles.sampling_pattern = 'TABULATED_SOBOL'
scene.cycles.use_light_tree = False
scene.view_settings.view_transform = 'Filmic'
bpy.context.view_layer.update()

# ---- added for rendering (the .blend has no active camera and no usable light): camera, sun
cam_auto = bpy.data.cameras.new('AutoCamera')
cam_auto.lens = 50.0
cam_auto.sensor_width = 36.0
cam_auto.clip_end = 1000.0
ob_auto_camera = bpy.data.objects.new('AutoCamera', cam_auto)
scene.collection.objects.link(ob_auto_camera)
ob_auto_camera.location = (2.00178, -2.06352, 1.73474)
ob_auto_camera.rotation_euler = (1.09748, -7.21219e-08, 0.694738)
scene.camera = ob_auto_camera
light_auto_sun = bpy.data.lights.new('AutoSun', 'SUN')
light_auto_sun.energy = 3.0
light_auto_sun.angle = 0.0523599
ob_auto_sun = bpy.data.objects.new('AutoSun', light_auto_sun)
scene.collection.objects.link(ob_auto_sun)
ob_auto_sun.rotation_euler = (0.872665, 0.174533, 0.523599)
bpy.context.view_layer.update()
